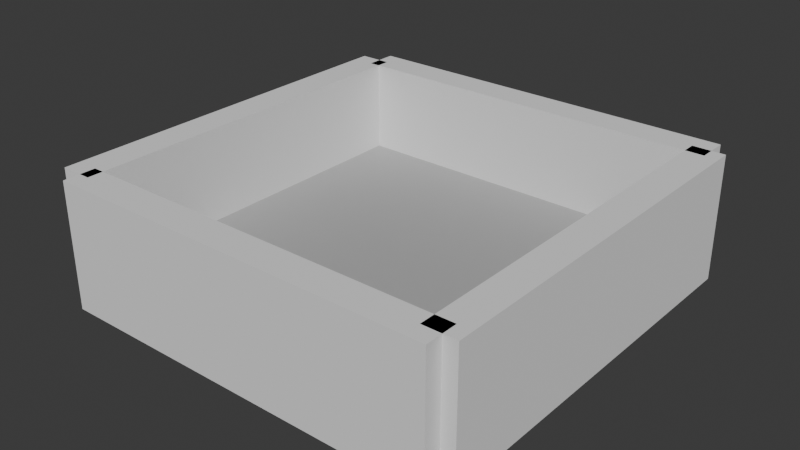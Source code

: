 # Source: jfm_blockout.001.blend  (saved by Blender 4.0.36; exported with 4.5.12 LTS)
import bpy
from mathutils import Matrix  # noqa: F401  (used for matrix-valued properties, if any)

bpy.ops.wm.read_factory_settings(use_empty=True)
scene = bpy.context.scene
scene.name = 'Scene'

# ---- collections
col_collection = bpy.data.collections.new('Collection'); scene.collection.children.link(col_collection)

# ---- materials (node trees are filled in below, after node groups)
mat_material = bpy.data.materials.new('Material')
mat_material.alpha_threshold = 0.0
mat_material.use_transparent_shadow = False
mat_material.roughness = 0.5
mat_material.line_color = (0.0, 0.0, 0.0, 1.0)

# ---- material node trees
mat_material.use_nodes = True; mat_material.node_tree.nodes.clear()
_N = mat_material.node_tree.nodes; _L = mat_material.node_tree.links
n0 = _N.new('ShaderNodeOutputMaterial'); n0.name = 'Material Output'; n0.location = (300, 300)
n1 = _N.new('ShaderNodeBsdfPrincipled'); n1.name = 'Principled BSDF'; n1.location = (10, 300)
n1.inputs[0].default_value = (0.4304, 0.4304, 0.4304, 1.0)
n1.inputs[3].default_value = 1.45
_L.new(n1.outputs[0], n0.inputs[0])
n0.is_active_output = True

# ---- world
world_world = bpy.data.worlds.new('World'); scene.world = world_world
world_world.use_nodes = True; world_world.node_tree.nodes.clear()
_N = world_world.node_tree.nodes; _L = world_world.node_tree.links
n0 = _N.new('ShaderNodeOutputWorld'); n0.name = 'World Output'; n0.location = (300, 300)
n1 = _N.new('ShaderNodeBackground'); n1.name = 'Background'; n1.location = (10, 300)
n1.inputs[0].default_value = (0.05088, 0.05088, 0.05088, 1.0)
_L.new(n1.outputs[0], n0.inputs[0])
n0.is_active_output = True
world_world.color = (0.05088, 0.05088, 0.05088)
world_world.use_sun_shadow = False
world_world.sun_shadow_jitter_overblur = 0.0

# ---- meshes
me_cube = bpy.data.meshes.new('Cube')
me_cube.from_pydata([(21.26, 23.04, 1.0), (21.26, 23.04, -1.0), (21.26, -1.0, 1.0), (21.26, -1.0, -1.0), (-1.0, 23.04, 1.0), (-1.0, 23.04, -1.0), (-1.0, -1.0, 1.0), (-1.0, -1.0, -1.0)], [], [(0, 4, 6, 2), (3, 2, 6, 7), (7, 6, 4, 5), (5, 1, 3, 7), (1, 0, 2, 3), (5, 4, 0, 1)])
_uv = me_cube.uv_layers.new(name='UVMap')
_uv.uv.foreach_set('vector', [0.625, 0.5, 0.875, 0.5, 0.875, 0.75, 0.625, 0.75, 0.375, 0.75, 0.625, 0.75, 0.625, 1.0, 0.375, 1.0, 0.375, 0.0, 0.625, 0.0, 0.625, 0.25, 0.375, 0.25, 0.125, 0.5, 0.375, 0.5, 0.375, 0.75, 0.125, 0.75, 0.375, 0.5, 0.625, 0.5, 0.625, 0.75, 0.375, 0.75, 0.375, 0.25, 0.625, 0.25, 0.625, 0.5, 0.375, 0.5])
me_cube.materials.append(mat_material)
me_cube.use_mirror_vertex_groups = False
me_cube.update()
me_cube_001 = bpy.data.meshes.new('Cube.001')
me_cube_001.from_pydata([(-1.0, -1.0, -1.0), (-1.0, -1.0, 6.744), (-1.0, 22.98, -1.0), (-1.0, 22.98, 6.744), (1.0, -1.0, -1.0), (1.0, -1.0, 6.744), (1.0, 22.98, -1.0), (1.0, 22.98, 6.744)], [], [(0, 1, 3, 2), (2, 3, 7, 6), (6, 7, 5, 4), (4, 5, 1, 0), (2, 6, 4, 0), (7, 3, 1, 5)])
_uv = me_cube_001.uv_layers.new(name='UVMap')
_uv.uv.foreach_set('vector', [0.375, 0.0, 0.625, 0.0, 0.625, 0.25, 0.375, 0.25, 0.375, 0.25, 0.625, 0.25, 0.625, 0.5, 0.375, 0.5, 0.375, 0.5, 0.625, 0.5, 0.625, 0.75, 0.375, 0.75, 0.375, 0.75, 0.625, 0.75, 0.625, 1.0, 0.375, 1.0, 0.125, 0.5, 0.375, 0.5, 0.375, 0.75, 0.125, 0.75, 0.625, 0.5, 0.875, 0.5, 0.875, 0.75, 0.625, 0.75])
me_cube_001.update()
me_cube_002 = bpy.data.meshes.new('Cube.002')
me_cube_002.from_pydata([(-1.0, -1.0, -1.0), (-1.0, -1.0, 6.744), (-1.0, 22.98, -1.0), (-1.0, 22.98, 6.744), (1.0, -1.0, -1.0), (1.0, -1.0, 6.744), (1.0, 22.98, -1.0), (1.0, 22.98, 6.744)], [], [(0, 1, 3, 2), (2, 3, 7, 6), (6, 7, 5, 4), (4, 5, 1, 0), (2, 6, 4, 0), (7, 3, 1, 5)])
_uv = me_cube_002.uv_layers.new(name='UVMap')
_uv.uv.foreach_set('vector', [0.375, 0.0, 0.625, 0.0, 0.625, 0.25, 0.375, 0.25, 0.375, 0.25, 0.625, 0.25, 0.625, 0.5, 0.375, 0.5, 0.375, 0.5, 0.625, 0.5, 0.625, 0.75, 0.375, 0.75, 0.375, 0.75, 0.625, 0.75, 0.625, 1.0, 0.375, 1.0, 0.125, 0.5, 0.375, 0.5, 0.375, 0.75, 0.125, 0.75, 0.625, 0.5, 0.875, 0.5, 0.875, 0.75, 0.625, 0.75])
me_cube_002.update()
me_cube_003 = bpy.data.meshes.new('Cube.003')
me_cube_003.from_pydata([(-1.0, -1.0, -1.0), (-1.0, -1.0, 6.744), (-1.0, 22.98, -1.0), (-1.0, 22.98, 6.744), (1.0, -1.0, -1.0), (1.0, -1.0, 6.744), (1.0, 22.98, -1.0), (1.0, 22.98, 6.744)], [], [(0, 1, 3, 2), (2, 3, 7, 6), (6, 7, 5, 4), (4, 5, 1, 0), (2, 6, 4, 0), (7, 3, 1, 5)])
_uv = me_cube_003.uv_layers.new(name='UVMap')
_uv.uv.foreach_set('vector', [0.375, 0.0, 0.625, 0.0, 0.625, 0.25, 0.375, 0.25, 0.375, 0.25, 0.625, 0.25, 0.625, 0.5, 0.375, 0.5, 0.375, 0.5, 0.625, 0.5, 0.625, 0.75, 0.375, 0.75, 0.375, 0.75, 0.625, 0.75, 0.625, 1.0, 0.375, 1.0, 0.125, 0.5, 0.375, 0.5, 0.375, 0.75, 0.125, 0.75, 0.625, 0.5, 0.875, 0.5, 0.875, 0.75, 0.625, 0.75])
me_cube_003.update()
me_cube_004 = bpy.data.meshes.new('Cube.004')
me_cube_004.from_pydata([(-1.0, -1.0, -1.0), (-1.0, -1.0, 6.744), (-1.0, 22.98, -1.0), (-1.0, 22.98, 6.744), (1.0, -1.0, -1.0), (1.0, -1.0, 6.744), (1.0, 22.98, -1.0), (1.0, 22.98, 6.744)], [], [(0, 1, 3, 2), (2, 3, 7, 6), (6, 7, 5, 4), (4, 5, 1, 0), (2, 6, 4, 0), (7, 3, 1, 5)])
_uv = me_cube_004.uv_layers.new(name='UVMap')
_uv.uv.foreach_set('vector', [0.375, 0.0, 0.625, 0.0, 0.625, 0.25, 0.375, 0.25, 0.375, 0.25, 0.625, 0.25, 0.625, 0.5, 0.375, 0.5, 0.375, 0.5, 0.625, 0.5, 0.625, 0.75, 0.375, 0.75, 0.375, 0.75, 0.625, 0.75, 0.625, 1.0, 0.375, 1.0, 0.125, 0.5, 0.375, 0.5, 0.375, 0.75, 0.125, 0.75, 0.625, 0.5, 0.875, 0.5, 0.875, 0.75, 0.625, 0.75])
me_cube_004.update()

# ---- objects
ob_floor_col = bpy.data.objects.new('floor-col', me_cube)
ob_wall_001_col = bpy.data.objects.new('wall.001-col', me_cube_001)
ob_wall_002_col = bpy.data.objects.new('wall.002-col', me_cube_002)
ob_wall_003_col = bpy.data.objects.new('wall.003-col', me_cube_003)
ob_wall_004_col = bpy.data.objects.new('wall.004-col', me_cube_004)

# ---- transforms, parenting, visibility, modifiers, constraints
ob_floor_col.location = (0.0, 0.0, 0.0)
ob_floor_col.lock_rotations_4d = False
ob_floor_col.empty_display_type = 'ARROWS'
ob_floor_col.lineart.crease_threshold = 0.0
ob_wall_001_col.location = (-2.01, 0.0, 0.0)
ob_wall_002_col.location = (22.15, 0.0, 0.0)
ob_wall_003_col.location = (-0.6758, 23.12, 0.0)
ob_wall_003_col.rotation_euler = (0.0, -0.0, -1.571)
ob_wall_004_col.location = (-0.6758, -1.041, 0.0)
ob_wall_004_col.rotation_euler = (0.0, -0.0, -1.571)

# ---- collection membership
col_collection.objects.link(ob_floor_col)
col_collection.objects.link(ob_wall_001_col)
col_collection.objects.link(ob_wall_002_col)
col_collection.objects.link(ob_wall_003_col)
col_collection.objects.link(ob_wall_004_col)

# ---- scene / render settings (as saved in the file)
scene.frame_start = 1; scene.frame_end = 250; scene.frame_set(1)
scene.render.engine = 'BLENDER_EEVEE_NEXT'
scene.cycles.sampling_pattern = 'TABULATED_SOBOL'
bpy.context.view_layer.update()

# ---- added for rendering (the .blend has no active camera and no usable light): camera, sun
cam_auto = bpy.data.cameras.new('AutoCamera')
cam_auto.lens = 50.0
cam_auto.sensor_width = 36.0
cam_auto.clip_end = 1000.0
ob_auto_camera = bpy.data.objects.new('AutoCamera', cam_auto)
scene.collection.objects.link(ob_auto_camera)
ob_auto_camera.location = (45.0383, -30.9248, 30.8477)
ob_auto_camera.rotation_euler = (1.09748, -7.21219e-08, 0.694738)
scene.camera = ob_auto_camera
light_auto_sun = bpy.data.lights.new('AutoSun', 'SUN')
light_auto_sun.energy = 3.0
light_auto_sun.angle = 0.0523599
ob_auto_sun = bpy.data.objects.new('AutoSun', light_auto_sun)
scene.collection.objects.link(ob_auto_sun)
ob_auto_sun.rotation_euler = (0.872665, 0.174533, 0.523599)
bpy.context.view_layer.update()
